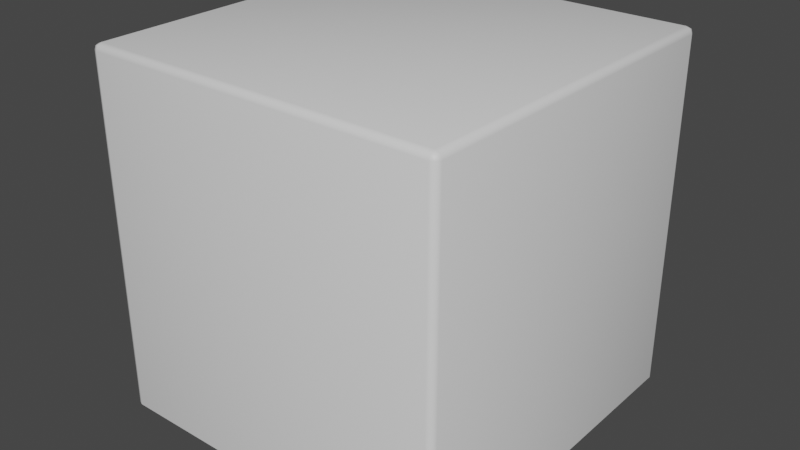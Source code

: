 # Source: Meddow_Tile_00_Ground.blend  (saved by Blender 3.6.11; exported with 4.5.12 LTS)
import bpy
from mathutils import Matrix  # noqa: F401  (used for matrix-valued properties, if any)

bpy.ops.wm.read_factory_settings(use_empty=True)
scene = bpy.context.scene
scene.name = 'Scene'

# ---- collections
col_collection = bpy.data.collections.new('Collection'); scene.collection.children.link(col_collection)

# ---- materials (node trees are filled in below, after node groups)
mat_material = bpy.data.materials.new('Material')
mat_material.alpha_threshold = 0.0
mat_material.use_transparent_shadow = False
mat_material.roughness = 0.5
mat_material.line_color = (0.0, 0.0, 0.0, 1.0)

# ---- material node trees
mat_material.use_nodes = True; mat_material.node_tree.nodes.clear()
_N = mat_material.node_tree.nodes; _L = mat_material.node_tree.links
n0 = _N.new('ShaderNodeOutputMaterial'); n0.name = 'Material Output'; n0.location = (300, 300)
n1 = _N.new('ShaderNodeBsdfPrincipled'); n1.name = 'Principled BSDF'; n1.location = (10, 300)
n1.distribution = 'GGX'
n1.subsurface_method = 'RANDOM_WALK_SKIN'
n1.inputs[3].default_value = 1.45
n1.inputs[27].default_value = (0.0, 0.0, 0.0, 1.0)
n1.inputs[28].default_value = 1.0
_L.new(n1.outputs[0], n0.inputs[0])
n0.is_active_output = True

# ---- world
world_world = bpy.data.worlds.new('World'); scene.world = world_world
world_world.use_nodes = True; world_world.node_tree.nodes.clear()
_N = world_world.node_tree.nodes; _L = world_world.node_tree.links
n0 = _N.new('ShaderNodeOutputWorld'); n0.name = 'World Output'; n0.location = (300, 300)
n1 = _N.new('ShaderNodeBackground'); n1.name = 'Background'; n1.location = (10, 300)
n1.inputs[0].default_value = (0.05088, 0.05088, 0.05088, 1.0)
_L.new(n1.outputs[0], n0.inputs[0])
n0.is_active_output = True
world_world.color = (0.05088, 0.05088, 0.05088)
world_world.use_sun_shadow = False
world_world.sun_shadow_jitter_overblur = 0.0

# ---- meshes
me_cube_002 = bpy.data.meshes.new('Cube.002')
me_cube_002.from_pydata([(2.0, 2.0, 0.0), (2.0, 2.0, -4.0), (2.0, -2.0, 0.0), (2.0, -2.0, -4.0), (-2.0, 2.0, 0.0), (-2.0, 2.0, -4.0), (-2.0, -2.0, 0.0), (-2.0, -2.0, -4.0)], [], [(0, 4, 6, 2), (3, 2, 6, 7), (7, 6, 4, 5), (1, 0, 2, 3), (5, 4, 0, 1)])
me_cube_002.polygons.foreach_set('use_smooth', [True] * 5)
_uv = me_cube_002.uv_layers.new(name='UVMap')
_uv.uv.foreach_set('vector', [0.625, 0.5, 0.875, 0.5, 0.875, 0.75, 0.625, 0.75, 0.375, 0.75, 0.625, 0.75, 0.625, 1.0, 0.375, 1.0, 0.375, 0.0, 0.625, 0.0, 0.625, 0.25, 0.375, 0.25, 0.375, 0.5, 0.625, 0.5, 0.625, 0.75, 0.375, 0.75, 0.375, 0.25, 0.625, 0.25, 0.625, 0.5, 0.375, 0.5])
me_cube_002.materials.append(mat_material)
me_cube_002.use_mirror_vertex_groups = False
me_cube_002.update()

# ---- objects
ob_ground_base = bpy.data.objects.new('Ground_Base', me_cube_002)

# ---- transforms, parenting, visibility, modifiers, constraints
ob_ground_base.location = (0.0, 0.0, 0.0)
ob_ground_base.lock_rotations_4d = False
ob_ground_base.empty_display_type = 'ARROWS'
ob_ground_base.lineart.crease_threshold = 0.0
_vg = ob_ground_base.vertex_groups.new(name='Bev')
_vg.add([0, 2, 4, 6], 1.0, 'REPLACE')
_m = ob_ground_base.modifiers.new('Bevel', 'BEVEL')
_m.width = 0.05
_m.width_pct = 0.05
_m.segments = 2
_m.vertex_group = 'Bev'
_m.offset_type = 'DEPTH'
_m.miter_outer = 'MITER_PATCH'

# ---- collection membership
col_collection.objects.link(ob_ground_base)

# ---- scene / render settings (as saved in the file)
scene.frame_start = 1; scene.frame_end = 250; scene.frame_set(1)
scene.render.engine = 'BLENDER_EEVEE_NEXT'
scene.cycles.sampling_pattern = 'TABULATED_SOBOL'
scene.view_settings.view_transform = 'Filmic'
bpy.context.view_layer.update()

# ---- added for rendering (the .blend has no active camera and no usable light): camera, sun
cam_auto = bpy.data.cameras.new('AutoCamera')
cam_auto.lens = 50.0
cam_auto.sensor_width = 36.0
cam_auto.clip_end = 1000.0
ob_auto_camera = bpy.data.objects.new('AutoCamera', cam_auto)
scene.collection.objects.link(ob_auto_camera)
ob_auto_camera.location = (6.41014, -7.69217, 3.12812)
ob_auto_camera.rotation_euler = (1.09748, -7.21219e-08, 0.694738)
scene.camera = ob_auto_camera
light_auto_sun = bpy.data.lights.new('AutoSun', 'SUN')
light_auto_sun.energy = 3.0
light_auto_sun.angle = 0.0523599
ob_auto_sun = bpy.data.objects.new('AutoSun', light_auto_sun)
scene.collection.objects.link(ob_auto_sun)
ob_auto_sun.rotation_euler = (0.872665, 0.174533, 0.523599)
bpy.context.view_layer.update()
